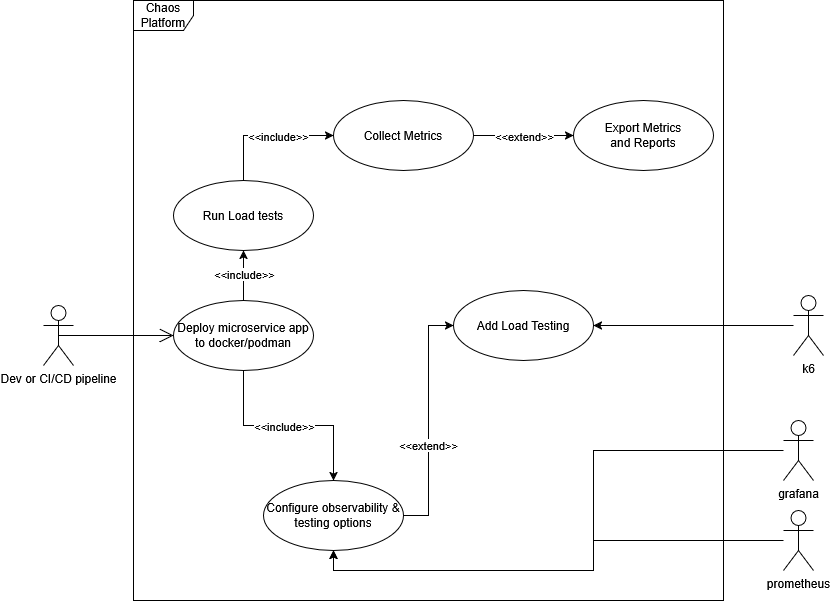

The diagram above was exported from draw.io. Its source (the exported page's mxGraphModel, read from the mxfile embedded in the PNG):
<mxGraphModel dx="2225" dy="824" grid="1" gridSize="10" guides="1" tooltips="1" connect="1" arrows="1" fold="1" page="1" pageScale="1" pageWidth="850" pageHeight="1100" math="0" shadow="0">
  <root>
    <mxCell id="0" />
    <mxCell id="1" parent="0" />
    <mxCell id="IUoHFydbm4IqAG3tPMFv-1" value="Dev or CI/CD pipeline" style="shape=umlActor;verticalLabelPosition=bottom;verticalAlign=top;html=1;" vertex="1" parent="1">
      <mxGeometry x="-110" y="375" width="30" height="60" as="geometry" />
    </mxCell>
    <mxCell id="IUoHFydbm4IqAG3tPMFv-3" value="Chaos Platform" style="shape=umlFrame;whiteSpace=wrap;html=1;pointerEvents=0;" vertex="1" parent="1">
      <mxGeometry x="-20" y="70" width="590" height="600" as="geometry" />
    </mxCell>
    <mxCell id="IUoHFydbm4IqAG3tPMFv-23" style="edgeStyle=orthogonalEdgeStyle;rounded=0;orthogonalLoop=1;jettySize=auto;html=1;entryX=1;entryY=0.5;entryDx=0;entryDy=0;" edge="1" parent="1" source="IUoHFydbm4IqAG3tPMFv-5" target="IUoHFydbm4IqAG3tPMFv-12">
      <mxGeometry relative="1" as="geometry" />
    </mxCell>
    <mxCell id="IUoHFydbm4IqAG3tPMFv-5" value="&lt;div&gt;k6&lt;/div&gt;" style="shape=umlActor;verticalLabelPosition=bottom;verticalAlign=top;html=1;" vertex="1" parent="1">
      <mxGeometry x="640" y="365" width="30" height="60" as="geometry" />
    </mxCell>
    <mxCell id="IUoHFydbm4IqAG3tPMFv-24" style="edgeStyle=orthogonalEdgeStyle;rounded=0;orthogonalLoop=1;jettySize=auto;html=1;entryX=0.5;entryY=1;entryDx=0;entryDy=0;" edge="1" parent="1" source="IUoHFydbm4IqAG3tPMFv-6" target="IUoHFydbm4IqAG3tPMFv-11">
      <mxGeometry relative="1" as="geometry" />
    </mxCell>
    <mxCell id="IUoHFydbm4IqAG3tPMFv-6" value="&lt;div&gt;prometheus&lt;/div&gt;" style="shape=umlActor;verticalLabelPosition=bottom;verticalAlign=top;html=1;" vertex="1" parent="1">
      <mxGeometry x="630" y="580" width="30" height="60" as="geometry" />
    </mxCell>
    <mxCell id="IUoHFydbm4IqAG3tPMFv-25" style="edgeStyle=orthogonalEdgeStyle;rounded=0;orthogonalLoop=1;jettySize=auto;html=1;entryX=0.5;entryY=1;entryDx=0;entryDy=0;" edge="1" parent="1" source="IUoHFydbm4IqAG3tPMFv-7" target="IUoHFydbm4IqAG3tPMFv-11">
      <mxGeometry relative="1" as="geometry" />
    </mxCell>
    <mxCell id="IUoHFydbm4IqAG3tPMFv-7" value="grafana" style="shape=umlActor;verticalLabelPosition=bottom;verticalAlign=top;html=1;" vertex="1" parent="1">
      <mxGeometry x="630" y="490" width="30" height="60" as="geometry" />
    </mxCell>
    <mxCell id="IUoHFydbm4IqAG3tPMFv-8" value="&lt;div&gt;Export Metrics&lt;/div&gt;&lt;div&gt;and Reports&lt;/div&gt;" style="ellipse;whiteSpace=wrap;html=1;" vertex="1" parent="1">
      <mxGeometry x="420" y="170" width="140" height="70" as="geometry" />
    </mxCell>
    <mxCell id="IUoHFydbm4IqAG3tPMFv-32" style="edgeStyle=orthogonalEdgeStyle;rounded=0;orthogonalLoop=1;jettySize=auto;html=1;entryX=0;entryY=0.5;entryDx=0;entryDy=0;" edge="1" parent="1" source="IUoHFydbm4IqAG3tPMFv-9" target="IUoHFydbm4IqAG3tPMFv-8">
      <mxGeometry relative="1" as="geometry" />
    </mxCell>
    <mxCell id="IUoHFydbm4IqAG3tPMFv-33" value="&amp;lt;&amp;lt;extend&amp;gt;&amp;gt;" style="edgeLabel;html=1;align=center;verticalAlign=middle;resizable=0;points=[];" vertex="1" connectable="0" parent="IUoHFydbm4IqAG3tPMFv-32">
      <mxGeometry x="-0.24" y="-2" relative="1" as="geometry">
        <mxPoint x="12" y="-2" as="offset" />
      </mxGeometry>
    </mxCell>
    <mxCell id="IUoHFydbm4IqAG3tPMFv-9" value="Collect Metrics" style="ellipse;whiteSpace=wrap;html=1;" vertex="1" parent="1">
      <mxGeometry x="180" y="170" width="140" height="70" as="geometry" />
    </mxCell>
    <mxCell id="IUoHFydbm4IqAG3tPMFv-19" style="edgeStyle=orthogonalEdgeStyle;rounded=0;orthogonalLoop=1;jettySize=auto;html=1;exitX=0.5;exitY=1;exitDx=0;exitDy=0;entryX=0.5;entryY=0;entryDx=0;entryDy=0;" edge="1" parent="1" source="IUoHFydbm4IqAG3tPMFv-10" target="IUoHFydbm4IqAG3tPMFv-11">
      <mxGeometry relative="1" as="geometry" />
    </mxCell>
    <mxCell id="IUoHFydbm4IqAG3tPMFv-20" value="&amp;lt;&amp;lt;include&amp;gt;&amp;gt;" style="edgeLabel;html=1;align=center;verticalAlign=middle;resizable=0;points=[];" vertex="1" connectable="0" parent="IUoHFydbm4IqAG3tPMFv-19">
      <mxGeometry x="-0.1222" relative="1" as="geometry">
        <mxPoint x="7" as="offset" />
      </mxGeometry>
    </mxCell>
    <mxCell id="IUoHFydbm4IqAG3tPMFv-27" style="edgeStyle=orthogonalEdgeStyle;rounded=0;orthogonalLoop=1;jettySize=auto;html=1;entryX=0.5;entryY=1;entryDx=0;entryDy=0;" edge="1" parent="1" source="IUoHFydbm4IqAG3tPMFv-10" target="IUoHFydbm4IqAG3tPMFv-13">
      <mxGeometry relative="1" as="geometry" />
    </mxCell>
    <mxCell id="IUoHFydbm4IqAG3tPMFv-28" value="&amp;lt;&amp;lt;include&amp;gt;&amp;gt;" style="edgeLabel;html=1;align=center;verticalAlign=middle;resizable=0;points=[];" vertex="1" connectable="0" parent="IUoHFydbm4IqAG3tPMFv-27">
      <mxGeometry x="0.08" relative="1" as="geometry">
        <mxPoint as="offset" />
      </mxGeometry>
    </mxCell>
    <mxCell id="IUoHFydbm4IqAG3tPMFv-10" value="Deploy microservice app to docker/podman" style="ellipse;whiteSpace=wrap;html=1;" vertex="1" parent="1">
      <mxGeometry x="20" y="370" width="140" height="70" as="geometry" />
    </mxCell>
    <mxCell id="IUoHFydbm4IqAG3tPMFv-21" style="edgeStyle=orthogonalEdgeStyle;rounded=0;orthogonalLoop=1;jettySize=auto;html=1;entryX=0;entryY=0.5;entryDx=0;entryDy=0;" edge="1" parent="1" source="IUoHFydbm4IqAG3tPMFv-11" target="IUoHFydbm4IqAG3tPMFv-12">
      <mxGeometry relative="1" as="geometry" />
    </mxCell>
    <mxCell id="IUoHFydbm4IqAG3tPMFv-22" value="&amp;lt;&amp;lt;extend&amp;gt;&amp;gt;" style="edgeLabel;html=1;align=center;verticalAlign=middle;resizable=0;points=[];" vertex="1" connectable="0" parent="IUoHFydbm4IqAG3tPMFv-21">
      <mxGeometry x="-0.2" y="1" relative="1" as="geometry">
        <mxPoint as="offset" />
      </mxGeometry>
    </mxCell>
    <mxCell id="IUoHFydbm4IqAG3tPMFv-11" value="Configure observability &amp;amp; testing options" style="ellipse;whiteSpace=wrap;html=1;" vertex="1" parent="1">
      <mxGeometry x="110" y="550" width="140" height="70" as="geometry" />
    </mxCell>
    <mxCell id="IUoHFydbm4IqAG3tPMFv-12" value="Add Load Testing" style="ellipse;whiteSpace=wrap;html=1;" vertex="1" parent="1">
      <mxGeometry x="300" y="360" width="140" height="70" as="geometry" />
    </mxCell>
    <mxCell id="IUoHFydbm4IqAG3tPMFv-30" style="edgeStyle=orthogonalEdgeStyle;rounded=0;orthogonalLoop=1;jettySize=auto;html=1;entryX=0;entryY=0.5;entryDx=0;entryDy=0;exitX=0.5;exitY=0;exitDx=0;exitDy=0;" edge="1" parent="1" source="IUoHFydbm4IqAG3tPMFv-13" target="IUoHFydbm4IqAG3tPMFv-9">
      <mxGeometry relative="1" as="geometry" />
    </mxCell>
    <mxCell id="IUoHFydbm4IqAG3tPMFv-31" value="&amp;lt;&amp;lt;include&amp;gt;&amp;gt;" style="edgeLabel;html=1;align=center;verticalAlign=middle;resizable=0;points=[];" vertex="1" connectable="0" parent="IUoHFydbm4IqAG3tPMFv-30">
      <mxGeometry x="0.152" y="-3" relative="1" as="geometry">
        <mxPoint x="1" y="-3" as="offset" />
      </mxGeometry>
    </mxCell>
    <mxCell id="IUoHFydbm4IqAG3tPMFv-13" value="Run Load tests" style="ellipse;whiteSpace=wrap;html=1;" vertex="1" parent="1">
      <mxGeometry x="20" y="250" width="140" height="70" as="geometry" />
    </mxCell>
    <mxCell id="IUoHFydbm4IqAG3tPMFv-16" value="" style="endArrow=open;endFill=1;endSize=12;html=1;rounded=0;exitX=0.5;exitY=0.5;exitDx=0;exitDy=0;exitPerimeter=0;entryX=0;entryY=0.5;entryDx=0;entryDy=0;" edge="1" parent="1" source="IUoHFydbm4IqAG3tPMFv-1" target="IUoHFydbm4IqAG3tPMFv-10">
      <mxGeometry width="160" relative="1" as="geometry">
        <mxPoint x="300" y="490" as="sourcePoint" />
        <mxPoint x="460" y="490" as="targetPoint" />
      </mxGeometry>
    </mxCell>
  </root>
</mxGraphModel>